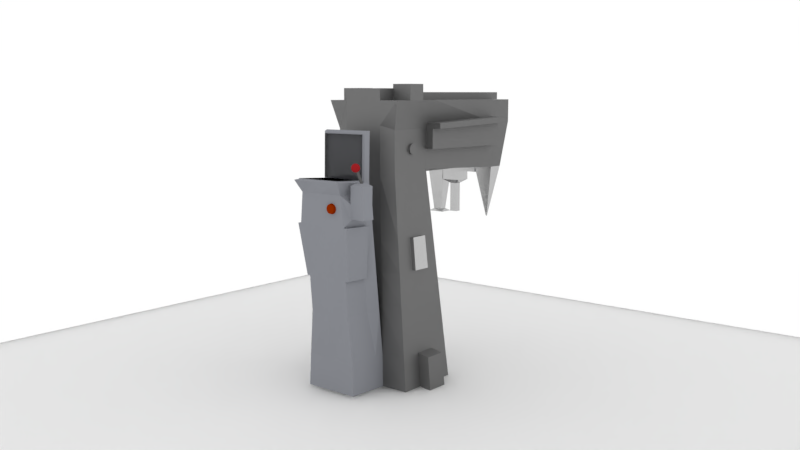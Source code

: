# Source: MachineDesign.blend  (saved by Blender 2.79.0; exported with 4.5.12 LTS)
import bpy
from mathutils import Matrix  # noqa: F401  (used for matrix-valued properties, if any)

bpy.ops.wm.read_factory_settings(use_empty=True)
scene = bpy.context.scene
scene.name = 'Scene'

# ---- collections
col_collection_1 = bpy.data.collections.new('Collection 1'); scene.collection.children.link(col_collection_1)

# ---- materials (node trees are filled in below, after node groups)
mat_material_010 = bpy.data.materials.new('Material.010')
mat_material_010.alpha_threshold = 0.0
mat_material_010.roughness = 0.5
mat_material_004 = bpy.data.materials.new('Material.004')
mat_material_004.alpha_threshold = 0.0
mat_material_004.roughness = 0.5
mat_material_005 = bpy.data.materials.new('Material.005')
mat_material_005.alpha_threshold = 0.0
mat_material_005.roughness = 0.5
mat_material_001 = bpy.data.materials.new('Material.001')
mat_material_001.alpha_threshold = 0.0
mat_material_001.diffuse_color = (0.2603, 0.2689, 0.2957, 1.0)
mat_material_001.roughness = 0.5
mat_material_002 = bpy.data.materials.new('Material.002')
mat_material_002.alpha_threshold = 0.0
mat_material_002.diffuse_color = (0.8, 0.06189, 0.0, 1.0)
mat_material_002.roughness = 0.5
mat_material_003 = bpy.data.materials.new('Material.003')
mat_material_003.alpha_threshold = 0.0
mat_material_003.diffuse_color = (0.2266, 0.2266, 0.2266, 1.0)
mat_material_003.roughness = 0.5
mat_material_006 = bpy.data.materials.new('Material.006')
mat_material_006.alpha_threshold = 0.0
mat_material_006.roughness = 0.5
mat_material_007 = bpy.data.materials.new('Material.007')
mat_material_007.alpha_threshold = 0.0
mat_material_007.roughness = 0.5
mat_material_008 = bpy.data.materials.new('Material.008')
mat_material_008.alpha_threshold = 0.0
mat_material_008.roughness = 0.5

# ---- material node trees
mat_material_010.use_nodes = True; mat_material_010.node_tree.nodes.clear()
_N = mat_material_010.node_tree.nodes; _L = mat_material_010.node_tree.links
n0 = _N.new('ShaderNodeOutputMaterial'); n0.name = 'Material Output'; n0.location = (300, 300)
n1 = _N.new('ShaderNodeSubsurfaceScattering'); n1.name = 'Subsurface Scattering'; n1.location = (10, 300)
n1.falloff = 'BURLEY'
n1.inputs[1].default_value = 1.0
n1.inputs[2].default_value = (1.0, 1.0, 1.0)
_L.new(n1.outputs[0], n0.inputs[0])
n0.is_active_output = True
mat_material_004.use_nodes = True; mat_material_004.node_tree.nodes.clear()
_N = mat_material_004.node_tree.nodes; _L = mat_material_004.node_tree.links
n0 = _N.new('ShaderNodeOutputMaterial'); n0.name = 'Material Output'; n0.location = (300, 300)
n1 = _N.new('ShaderNodeBsdfDiffuse'); n1.name = 'Diffuse BSDF'; n1.location = (10, 300)
n1.inputs[0].default_value = (0.1193, 0.1193, 0.1193, 1.0)
_L.new(n1.outputs[0], n0.inputs[0])
n0.is_active_output = True
mat_material_005.use_nodes = True; mat_material_005.node_tree.nodes.clear()
_N = mat_material_005.node_tree.nodes; _L = mat_material_005.node_tree.links
n0 = _N.new('ShaderNodeOutputMaterial'); n0.name = 'Material Output'; n0.location = (300, 300)
n1 = _N.new('ShaderNodeBsdfDiffuse'); n1.name = 'Diffuse BSDF'; n1.location = (10, 300)
n1.inputs[0].default_value = (0.3185, 0.01486, 0.01803, 1.0)
_L.new(n1.outputs[0], n0.inputs[0])
n0.is_active_output = True
mat_material_002.use_nodes = True; mat_material_002.node_tree.nodes.clear()
_N = mat_material_002.node_tree.nodes; _L = mat_material_002.node_tree.links
n0 = _N.new('ShaderNodeOutputMaterial'); n0.name = 'Material Output'; n0.location = (300, 300)
n1 = _N.new('ShaderNodeBsdfDiffuse'); n1.name = 'Diffuse BSDF'; n1.location = (10, 300)
n1.inputs[0].default_value = (0.2529, 0.02307, 0.0, 1.0)
_L.new(n1.outputs[0], n0.inputs[0])
n0.is_active_output = True
mat_material_003.use_nodes = True; mat_material_003.node_tree.nodes.clear()
_N = mat_material_003.node_tree.nodes; _L = mat_material_003.node_tree.links
n0 = _N.new('ShaderNodeOutputMaterial'); n0.name = 'Material Output'; n0.location = (300, 300)
n1 = _N.new('ShaderNodeBsdfAnisotropic'); n1.name = 'Glossy BSDF'; n1.location = (10, 300)
n1.distribution = 'GGX'
n1.inputs[0].default_value = (0.2266, 0.2266, 0.2266, 1.0)
n1.inputs[1].default_value = 0.6325
_L.new(n1.outputs[0], n0.inputs[0])
n0.is_active_output = True
mat_material_006.use_nodes = True; mat_material_006.node_tree.nodes.clear()
_N = mat_material_006.node_tree.nodes; _L = mat_material_006.node_tree.links
n0 = _N.new('ShaderNodeOutputMaterial'); n0.name = 'Material Output'; n0.location = (300, 300)
n1 = _N.new('ShaderNodeBsdfDiffuse'); n1.name = 'Diffuse BSDF'; n1.location = (10, 300)
n1.inputs[0].default_value = (0.0, 0.0, 0.0, 1.0)
_L.new(n1.outputs[0], n0.inputs[0])
n0.is_active_output = True
mat_material_007.use_nodes = True; mat_material_007.node_tree.nodes.clear()
_N = mat_material_007.node_tree.nodes; _L = mat_material_007.node_tree.links
n0 = _N.new('ShaderNodeOutputMaterial'); n0.name = 'Material Output'; n0.location = (300, 300)
n1 = _N.new('ShaderNodeBsdfGlass'); n1.name = 'Glass BSDF'; n1.location = (10, 300)
n1.distribution = 'BECKMANN'
n1.inputs[0].default_value = (0.6267, 0.6267, 0.6267, 1.0)
n1.inputs[2].default_value = 1.45
_L.new(n1.outputs[0], n0.inputs[0])
n0.is_active_output = True
mat_material_008.use_nodes = True; mat_material_008.node_tree.nodes.clear()
_N = mat_material_008.node_tree.nodes; _L = mat_material_008.node_tree.links
n0 = _N.new('ShaderNodeOutputMaterial'); n0.name = 'Material Output'; n0.location = (300, 300)
n1 = _N.new('ShaderNodeBsdfAnisotropic'); n1.name = 'Glossy BSDF'; n1.location = (10, 300)
n1.distribution = 'GGX'
n1.inputs[0].default_value = (0.5071, 0.5071, 0.5071, 1.0)
n1.inputs[1].default_value = 0.2534
_L.new(n1.outputs[0], n0.inputs[0])
n0.is_active_output = True

# ---- world
world_world = bpy.data.worlds.new('World'); scene.world = world_world
world_world.color = (1.0, 1.0, 1.0)
world_world.use_sun_shadow = False
world_world.sun_shadow_jitter_overblur = 0.0
world_world.cycles.sampling_method = 'MANUAL'

# ---- cameras
cam_camera_002 = bpy.data.cameras.new('Camera.002')
cam_camera_002.clip_end = 100.0
cam_camera_002.lens = 35.0
cam_camera_002.sensor_width = 32.0
cam_camera_002.sensor_height = 18.0
cam_camera_002.display_size = 2.0
cam_camera_002.dof.focus_distance = 0.0

# ---- meshes
me_plane_001 = bpy.data.meshes.new('Plane.001')
me_plane_001.from_pydata([(-1.0, -1.0, 0.0), (1.0, -1.0, 0.0), (-1.0, 1.0, 0.0), (1.0, 1.0, 0.0)], [], [(0, 1, 3, 2)])
me_plane_001.materials.append(mat_material_010)
me_plane_001.use_remesh_preserve_volume = False
me_plane_001.use_remesh_preserve_attributes = False
me_plane_001.use_mirror_vertex_groups = False
me_plane_001.update()
me_cylinder = bpy.data.meshes.new('Cylinder')
me_cylinder.from_pydata([(1.132e-08, 0.9606, -0.883), (1.132e-08, 0.9606, 0.6942), (0.1538, 0.9454, -0.883), (0.1538, 0.9454, 0.6942), (0.3018, 0.9006, -0.883), (0.3018, 0.9006, 0.6942), (0.4381, 0.8277, -0.883), (0.4381, 0.8277, 0.6942), (0.5576, 0.7296, -0.883), (0.5576, 0.7296, 0.6942), (0.6557, 0.6101, -0.883), (0.6557, 0.6101, 0.6942), (0.7285, 0.4738, -0.883), (0.7285, 0.4738, 0.6942), (0.7734, 0.3259, -0.883), (0.7734, 0.3259, 0.6942), (0.7886, 0.172, -0.883), (0.7886, 0.172, 0.6942), (0.7734, 0.01817, -0.883), (0.7734, 0.01817, 0.6942), (0.7285, -0.1298, -0.883), (0.7285, -0.1298, 0.6942), (0.6557, -0.2661, -0.883), (0.6557, -0.2661, 0.6942), (0.5576, -0.3856, -0.883), (0.5576, -0.3856, 0.6942), (0.4381, -0.4837, -0.883), (0.4381, -0.4837, 0.6942), (0.3018, -0.5565, -0.883), (0.3018, -0.5565, 0.6942), (0.1538, -0.6014, -0.883), (0.1538, -0.6014, 0.6942), (-2.456e-07, -0.6166, -0.883), (-2.456e-07, -0.6166, 0.6942), (-0.1538, -0.6014, -0.883), (-0.1538, -0.6014, 0.6942), (-0.3018, -0.5565, -0.883), (-0.3018, -0.5565, 0.6942), (-0.4381, -0.4837, -0.883), (-0.4381, -0.4837, 0.6942), (-0.5576, -0.3856, -0.883), (-0.5576, -0.3856, 0.6942), (-0.6557, -0.2661, -0.883), (-0.6557, -0.2661, 0.6942), (-0.7285, -0.1298, -0.883), (-0.7285, -0.1298, 0.6942), (-0.7734, 0.01817, -0.883), (-0.7734, 0.01817, 0.6942), (-0.7886, 0.172, -0.883), (-0.7886, 0.172, 0.6942), (-0.7734, 0.3259, -0.883), (-0.7734, 0.3259, 0.6942), (-0.7285, 0.4738, -0.883), (-0.7285, 0.4738, 0.6942), (-0.6557, 0.6101, -0.883), (-0.6557, 0.6101, 0.6942), (-0.5576, 0.7296, -0.883), (-0.5576, 0.7296, 0.6942), (-0.4381, 0.8277, -0.883), (-0.4381, 0.8277, 0.6942), (-0.3018, 0.9006, -0.883), (-0.3018, 0.9006, 0.6942), (-0.1538, 0.9454, -0.883), (-0.1538, 0.9454, 0.6942), (-0.07619, 0.6574, 1.529), (-0.07619, 1.095, 1.503), (-0.07619, 1.498, 1.462), (-0.07619, 1.851, 1.406), (-0.07619, 2.141, 1.338), (-0.07619, 2.356, 1.261), (-0.07619, 2.489, 1.176), (-0.07619, 2.534, 1.089), (-0.07619, 2.489, 1.001), (-0.07619, 1.498, 0.716), (0.01252, 0.6487, 1.529), (0.09782, 1.078, 1.503), (0.1764, 1.473, 1.462), (0.2453, 1.819, 1.406), (0.3019, 2.103, 1.338), (0.3439, 2.315, 1.261), (0.3698, 2.445, 1.176), (0.3785, 2.489, 1.089), (0.3698, 2.445, 1.001), (0.3439, 2.315, 0.9173), (0.3019, 2.103, 0.8398), (0.2453, 1.819, 0.7718), (0.1764, 1.473, 0.716), (0.09782, 1.078, 0.6746), (0.01252, 0.6487, 0.6491), (0.09782, 0.6228, 1.529), (0.2651, 1.027, 1.503), (0.4194, 1.399, 1.462), (0.5545, 1.725, 1.406), (0.6654, 1.993, 1.338), (0.7479, 2.192, 1.261), (0.7986, 2.315, 1.176), (0.8158, 2.356, 1.089), (0.7986, 2.315, 1.001), (0.7479, 2.192, 0.9173), (0.6654, 1.993, 0.8398), (0.5545, 1.725, 0.7718), (0.4194, 1.399, 0.716), (0.2651, 1.027, 0.6746), (0.09782, 0.6228, 0.6491), (0.1764, 0.5808, 1.529), (0.4194, 0.9443, 1.503), (0.6432, 1.279, 1.462), (0.8395, 1.573, 1.406), (1.001, 1.814, 1.338), (1.12, 1.993, 1.261), (1.194, 2.103, 1.176), (1.219, 2.141, 1.089), (1.194, 2.103, 1.001), (1.12, 1.993, 0.9173), (1.001, 1.814, 0.8398), (0.8395, 1.573, 0.7718), (0.6432, 1.279, 0.716), (0.4194, 0.9443, 0.6746), (0.1764, 0.5808, 0.6491), (0.2453, 0.5242, 1.529), (0.5545, 0.8334, 1.503), (0.8395, 1.118, 1.462), (1.089, 1.368, 1.406), (1.294, 1.573, 1.338), (1.446, 1.725, 1.261), (1.54, 1.819, 1.176), (1.572, 1.851, 1.089), (1.54, 1.819, 1.001), (1.446, 1.725, 0.9173), (1.294, 1.573, 0.8398), (1.089, 1.368, 0.7718), (0.8395, 1.118, 0.716), (0.5545, 0.8334, 0.6746), (0.2453, 0.5242, 0.6491), (0.3019, 0.4553, 1.529), (0.6654, 0.6983, 1.503), (1.001, 0.9221, 1.462), (1.294, 1.118, 1.406), (1.535, 1.279, 1.338), (1.714, 1.399, 1.261), (1.825, 1.473, 1.176), (1.862, 1.498, 1.089), (1.825, 1.473, 1.001), (1.714, 1.399, 0.9173), (1.535, 1.279, 0.8398), (1.294, 1.118, 0.7718), (1.001, 0.9221, 0.716), (0.6654, 0.6983, 0.6746), (0.3019, 0.4553, 0.6491), (0.3439, 0.3767, 1.529), (0.7479, 0.544, 1.503), (1.12, 0.6983, 1.462), (1.446, 0.8334, 1.406), (1.714, 0.9443, 1.338), (1.913, 1.027, 1.261), (2.036, 1.078, 1.176), (2.077, 1.095, 1.089), (2.036, 1.078, 1.001), (1.913, 1.027, 0.9173), (1.714, 0.9443, 0.8398), (1.446, 0.8334, 0.7718), (1.12, 0.6983, 0.716), (0.7479, 0.544, 0.6746), (0.3439, 0.3767, 0.6491), (0.3698, 0.2914, 1.529), (0.7986, 0.3767, 1.503), (1.194, 0.4553, 1.462), (1.54, 0.5242, 1.406), (1.825, 0.5808, 1.338), (2.036, 0.6228, 1.261), (2.166, 0.6487, 1.176), (2.21, 0.6574, 1.089), (2.166, 0.6487, 1.001), (2.036, 0.6228, 0.9173), (1.825, 0.5808, 0.8398), (1.54, 0.5242, 0.7718), (1.194, 0.4553, 0.716), (0.7986, 0.3767, 0.6746), (0.3698, 0.2914, 0.6491), (0.3785, 0.2027, 1.529), (0.8158, 0.2027, 1.503), (1.219, 0.2027, 1.462), (1.572, 0.2027, 1.406), (1.862, 0.2027, 1.338), (2.077, 0.2027, 1.261), (2.21, 0.2027, 1.176), (2.255, 0.2027, 1.089), (2.21, 0.2027, 1.001), (2.077, 0.2027, 0.9173), (1.862, 0.2027, 0.8398), (1.572, 0.2027, 0.7718), (1.219, 0.2027, 0.716), (0.8158, 0.2027, 0.6746), (0.3785, 0.2027, 0.6491), (0.3698, 0.114, 1.529), (0.7986, 0.02869, 1.503), (1.194, -0.04993, 1.462), (1.54, -0.1188, 1.406), (1.825, -0.1754, 1.338), (2.036, -0.2174, 1.261), (2.166, -0.2433, 1.176), (2.21, -0.252, 1.089), (2.166, -0.2433, 1.001), (2.036, -0.2174, 0.9173), (1.825, -0.1754, 0.8398), (1.54, -0.1188, 0.7718), (1.194, -0.04993, 0.716), (0.7986, 0.02869, 0.6746), (0.3698, 0.114, 0.6491), (0.3439, 0.02869, 1.529), (0.7479, -0.1386, 1.503), (1.12, -0.2928, 1.462), (1.446, -0.428, 1.406), (1.714, -0.5389, 1.338), (1.913, -0.6214, 1.261), (2.036, -0.6721, 1.176), (2.077, -0.6893, 1.089), (2.036, -0.6721, 1.001), (1.913, -0.6214, 0.9173), (1.714, -0.5389, 0.8398), (1.446, -0.428, 0.7718), (1.12, -0.2928, 0.716), (0.7479, -0.1386, 0.6746), (0.3439, 0.02869, 0.6491), (0.3019, -0.04993, 1.529), (0.6654, -0.2928, 1.503), (1.001, -0.5167, 1.462), (1.294, -0.713, 1.406), (1.535, -0.874, 1.338), (1.714, -0.9937, 1.261), (1.825, -1.067, 1.176), (1.862, -1.092, 1.089), (1.825, -1.067, 1.001), (1.714, -0.9937, 0.9173), (1.535, -0.874, 0.8398), (1.294, -0.713, 0.7718), (1.001, -0.5167, 0.716), (0.6654, -0.2928, 0.6746), (0.3019, -0.04993, 0.6491), (0.2453, -0.1188, 1.529), (0.5545, -0.428, 1.503), (0.8395, -0.713, 1.462), (1.089, -0.9627, 1.406), (1.294, -1.168, 1.338), (1.446, -1.32, 1.261), (1.54, -1.414, 1.176), (1.572, -1.445, 1.089), (1.54, -1.414, 1.001), (1.446, -1.32, 0.9173), (1.294, -1.168, 0.8398), (1.089, -0.9627, 0.7718), (0.8395, -0.713, 0.716), (0.5545, -0.428, 0.6746), (0.2453, -0.1188, 0.6491), (0.1764, -0.1754, 1.529), (0.4194, -0.5389, 1.503), (0.6432, -0.874, 1.462), (0.8395, -1.168, 1.406), (1.001, -1.409, 1.338), (1.12, -1.588, 1.261), (1.194, -1.698, 1.176), (1.219, -1.735, 1.089), (1.194, -1.698, 1.001), (1.12, -1.588, 0.9173), (1.001, -1.409, 0.8398), (0.8395, -1.168, 0.7718), (0.6432, -0.874, 0.716), (0.4194, -0.5389, 0.6746), (0.1764, -0.1754, 0.6491), (-0.07619, 0.2027, 0.6404), (0.09782, -0.2174, 1.529), (0.2651, -0.6214, 1.503), (0.4194, -0.9937, 1.462), (0.5545, -1.32, 1.406), (0.6654, -1.588, 1.338), (0.7479, -1.787, 1.261), (0.7986, -1.909, 1.176), (0.8158, -1.951, 1.089), (0.7986, -1.909, 1.001), (0.7479, -1.787, 0.9173), (0.6654, -1.588, 0.8398), (0.5545, -1.32, 0.7718), (0.4194, -0.9937, 0.716), (0.2651, -0.6214, 0.6746), (0.09782, -0.2174, 0.6491), (0.01252, -0.2433, 1.529), (0.09782, -0.6721, 1.503), (0.1764, -1.067, 1.462), (0.2453, -1.414, 1.406), (0.3019, -1.698, 1.338), (0.3439, -1.909, 1.261), (0.3698, -2.039, 1.176), (0.3785, -2.083, 1.089), (0.3698, -2.039, 1.001), (0.3439, -1.909, 0.9173), (0.3019, -1.698, 0.8398), (0.2453, -1.414, 0.7718), (0.1764, -1.067, 0.716), (0.09782, -0.6721, 0.6746), (0.01252, -0.2433, 0.6491), (-0.07619, -0.252, 1.529), (-0.07619, -0.6893, 1.503), (-0.07619, -1.092, 1.462), (-0.07619, -1.445, 1.406), (-0.07619, -1.735, 1.338), (-0.07619, -1.951, 1.261), (-0.07619, -2.083, 1.176), (-0.07619, -2.128, 1.089), (-0.07619, -2.083, 1.001), (-0.07619, -1.951, 0.9173), (-0.07619, -1.735, 0.8398), (-0.07619, -1.445, 0.7718), (-0.07619, -1.092, 0.716), (-0.07619, -0.6893, 0.6746), (-0.07619, -0.252, 0.6491), (-0.1649, -0.2433, 1.529), (-0.2502, -0.6721, 1.503), (-0.3288, -1.067, 1.462), (-0.3977, -1.414, 1.406), (-0.4543, -1.698, 1.338), (-0.4963, -1.909, 1.261), (-0.5222, -2.039, 1.176), (-0.5309, -2.083, 1.089), (-0.5222, -2.039, 1.001), (-0.4963, -1.909, 0.9173), (-0.4543, -1.698, 0.8398), (-0.3977, -1.414, 0.7718), (-0.3288, -1.067, 0.716), (-0.2502, -0.6721, 0.6746), (-0.1649, -0.2433, 0.6491), (-0.2502, -0.2174, 1.529), (-0.4175, -0.6214, 1.503), (-0.5717, -0.9937, 1.462), (-0.7069, -1.32, 1.406), (-0.8178, -1.588, 1.338), (-0.9003, -1.787, 1.261), (-0.951, -1.909, 1.176), (-0.9682, -1.951, 1.089), (-0.951, -1.909, 1.001), (-0.9003, -1.787, 0.9173), (-0.8178, -1.588, 0.8398), (-0.7069, -1.32, 0.7718), (-0.5717, -0.9937, 0.716), (-0.4175, -0.6214, 0.6746), (-0.2502, -0.2174, 0.6491), (-0.3288, -0.1754, 1.529), (-0.5717, -0.5389, 1.503), (-0.7956, -0.874, 1.462), (-0.9919, -1.168, 1.406), (-1.153, -1.409, 1.338), (-1.273, -1.588, 1.261), (-1.346, -1.698, 1.176), (-1.371, -1.735, 1.089), (-1.346, -1.698, 1.001), (-1.273, -1.588, 0.9173), (-1.153, -1.409, 0.8398), (-0.9919, -1.168, 0.7718), (-0.7956, -0.874, 0.716), (-0.5717, -0.5389, 0.6746), (-0.3288, -0.1754, 0.6491), (-0.07619, 0.2027, 1.537), (-0.3977, -0.1188, 1.529), (-0.7069, -0.428, 1.503), (-0.9919, -0.713, 1.462), (-1.242, -0.9627, 1.406), (-1.447, -1.168, 1.338), (-1.599, -1.32, 1.261), (-1.693, -1.414, 1.176), (-1.724, -1.445, 1.089), (-1.693, -1.414, 1.001), (-1.599, -1.32, 0.9173), (-1.447, -1.168, 0.8398), (-1.242, -0.9627, 0.7718), (-0.9918, -0.713, 0.716), (-0.7069, -0.428, 0.6746), (-0.3977, -0.1188, 0.6491), (-0.4543, -0.04993, 1.529), (-0.8178, -0.2928, 1.503), (-1.153, -0.5167, 1.462), (-1.447, -0.713, 1.406), (-1.688, -0.874, 1.338), (-1.867, -0.9937, 1.261), (-1.977, -1.067, 1.176), (-2.014, -1.092, 1.089), (-1.977, -1.067, 1.001), (-1.867, -0.9937, 0.9173), (-1.688, -0.874, 0.8398), (-1.447, -0.713, 0.7718), (-1.153, -0.5167, 0.716), (-0.8178, -0.2928, 0.6746), (-0.4543, -0.04993, 0.6491), (-0.4963, 0.02869, 1.529), (-0.9003, -0.1386, 1.503), (-1.273, -0.2928, 1.462), (-1.599, -0.428, 1.406), (-1.867, -0.5389, 1.338), (-2.066, -0.6214, 1.261), (-2.188, -0.6721, 1.176), (-2.23, -0.6893, 1.089), (-2.188, -0.6721, 1.001), (-2.066, -0.6214, 0.9173), (-1.867, -0.5389, 0.8398), (-1.599, -0.428, 0.7718), (-1.273, -0.2928, 0.716), (-0.9003, -0.1386, 0.6746), (-0.4963, 0.02869, 0.6491), (-0.5222, 0.114, 1.529), (-0.951, 0.02869, 1.503), (-1.346, -0.04993, 1.462), (-1.693, -0.1188, 1.406), (-1.977, -0.1754, 1.338), (-2.188, -0.2174, 1.261), (-2.318, -0.2433, 1.176), (-2.362, -0.252, 1.089), (-2.318, -0.2433, 1.001), (-2.188, -0.2174, 0.9173), (-1.977, -0.1754, 0.8398), (-1.693, -0.1188, 0.7718), (-1.346, -0.04993, 0.716), (-0.951, 0.02869, 0.6746), (-0.5222, 0.114, 0.6491), (-0.5309, 0.2027, 1.529), (-0.9682, 0.2027, 1.503), (-1.371, 0.2027, 1.462), (-1.724, 0.2027, 1.406), (-2.014, 0.2027, 1.338), (-2.23, 0.2027, 1.261), (-2.362, 0.2027, 1.176), (-2.407, 0.2027, 1.089), (-2.362, 0.2027, 1.001), (-2.23, 0.2027, 0.9173), (-2.014, 0.2027, 0.8398), (-1.724, 0.2027, 0.7718), (-1.371, 0.2027, 0.716), (-0.9682, 0.2027, 0.6746), (-0.5309, 0.2027, 0.6491), (-0.5222, 0.2914, 1.529), (-0.951, 0.3767, 1.503), (-1.346, 0.4553, 1.462), (-1.693, 0.5242, 1.406), (-1.977, 0.5808, 1.338), (-2.188, 0.6228, 1.261), (-2.318, 0.6487, 1.176), (-2.362, 0.6574, 1.089), (-2.318, 0.6487, 1.001), (-2.188, 0.6228, 0.9173), (-1.977, 0.5808, 0.8398), (-1.693, 0.5242, 0.7718), (-1.346, 0.4553, 0.716), (-0.951, 0.3767, 0.6746), (-0.5222, 0.2914, 0.6491), (-0.4963, 0.3767, 1.529), (-0.9003, 0.544, 1.503), (-1.273, 0.6983, 1.462), (-1.599, 0.8334, 1.406), (-1.867, 0.9443, 1.338), (-2.066, 1.027, 1.261), (-2.188, 1.078, 1.176), (-2.23, 1.095, 1.089), (-2.188, 1.078, 1.001), (-2.066, 1.027, 0.9173), (-1.867, 0.9443, 0.8398), (-1.599, 0.8334, 0.7718), (-1.273, 0.6983, 0.716), (-0.9003, 0.544, 0.6746), (-0.4963, 0.3767, 0.6491), (-0.4543, 0.4553, 1.529), (-0.8178, 0.6983, 1.503), (-1.153, 0.9221, 1.462), (-1.447, 1.118, 1.406), (-1.688, 1.279, 1.338), (-1.867, 1.399, 1.261), (-1.977, 1.473, 1.176), (-2.014, 1.498, 1.089), (-1.977, 1.473, 1.001), (-1.867, 1.399, 0.9173), (-1.688, 1.279, 0.8398), (-1.447, 1.118, 0.7718), (-1.153, 0.9221, 0.716), (-0.8178, 0.6983, 0.6746), (-0.4543, 0.4553, 0.6491), (-0.3977, 0.5242, 1.529), (-0.7069, 0.8334, 1.503), (-0.9918, 1.118, 1.462), (-1.242, 1.368, 1.406), (-1.447, 1.573, 1.338), (-1.599, 1.725, 1.261), (-1.693, 1.819, 1.176), (-1.724, 1.851, 1.089), (-1.693, 1.819, 1.001), (-1.599, 1.725, 0.9173), (-1.447, 1.573, 0.8398), (-1.242, 1.368, 0.7718), (-0.9918, 1.118, 0.716), (-0.7069, 0.8334, 0.6746), (-0.3977, 0.5242, 0.6491), (-0.3288, 0.5808, 1.529), (-0.5717, 0.9443, 1.503), (-0.7956, 1.279, 1.462), (-0.9918, 1.573, 1.406), (-1.153, 1.814, 1.338), (-1.273, 1.993, 1.261), (-1.346, 2.103, 1.176), (-1.371, 2.141, 1.089), (-1.346, 2.103, 1.001), (-1.273, 1.993, 0.9173), (-1.153, 1.814, 0.8398), (-0.9918, 1.573, 0.7718), (-0.7956, 1.279, 0.716), (-0.5717, 0.9443, 0.6746), (-0.3288, 0.5808, 0.6491), (-0.2502, 0.6228, 1.529), (-0.4175, 1.027, 1.503), (-0.5717, 1.399, 1.462), (-0.7069, 1.725, 1.406), (-0.8178, 1.993, 1.338), (-0.9003, 2.192, 1.261), (-0.951, 2.315, 1.176), (-0.9682, 2.356, 1.089), (-0.951, 2.315, 1.001), (-0.9003, 2.192, 0.9173), (-0.8178, 1.993, 0.8398), (-0.7069, 1.725, 0.7718), (-0.5717, 1.399, 0.716), (-0.4175, 1.027, 0.6746), (-0.2502, 0.6228, 0.6491), (-0.1649, 0.6487, 1.529), (-0.2502, 1.078, 1.503), (-0.3288, 1.473, 1.462), (-0.3977, 1.819, 1.406), (-0.4543, 2.103, 1.338), (-0.4963, 2.315, 1.261), (-0.5222, 2.445, 1.176), (-0.5309, 2.489, 1.089), (-0.5222, 2.445, 1.001), (-0.4963, 2.315, 0.9173), (-0.4543, 2.103, 0.8398), (-0.3977, 1.819, 0.7718), (-0.3288, 1.473, 0.716), (-0.2502, 1.078, 0.6746), (-0.1649, 0.6487, 0.6491), (-0.07619, 2.356, 0.9173), (-0.07619, 2.141, 0.8398), (-0.07619, 1.851, 0.7718), (-0.07619, 1.095, 0.6746), (-0.07619, 0.6574, 0.6491)], [], [(0, 1, 3, 2), (2, 3, 5, 4), (4, 5, 7, 6), (6, 7, 9, 8), (8, 9, 11, 10), (10, 11, 13, 12), (12, 13, 15, 14), (14, 15, 17, 16), (16, 17, 19, 18), (18, 19, 21, 20), (20, 21, 23, 22), (22, 23, 25, 24), (24, 25, 27, 26), (26, 27, 29, 28), (28, 29, 31, 30), (30, 31, 33, 32), (32, 33, 35, 34), (34, 35, 37, 36), (36, 37, 39, 38), (38, 39, 41, 40), (40, 41, 43, 42), (42, 43, 45, 44), (44, 45, 47, 46), (46, 47, 49, 48), (48, 49, 51, 50), (50, 51, 53, 52), (52, 53, 55, 54), (54, 55, 57, 56), (56, 57, 59, 58), (58, 59, 61, 60), (3, 1, 63, 61, 59, 57, 55, 53, 51, 49, 47, 45, 43, 41, 39, 37, 35, 33, 31, 29, 27, 25, 23, 21, 19, 17, 15, 13, 11, 9, 7, 5), (60, 61, 63, 62), (62, 63, 1, 0), (0, 2, 4, 6, 8, 10, 12, 14, 16, 18, 20, 22, 24, 26, 28, 30, 32, 34, 36, 38, 40, 42, 44, 46, 48, 50, 52, 54, 56, 58, 60, 62), (72, 71, 81, 82), (65, 64, 74, 75), (541, 72, 82, 83), (66, 65, 75, 76), (542, 541, 83, 84), (67, 66, 76, 77), (543, 542, 84, 85), (68, 67, 77, 78), (73, 543, 85, 86), (69, 68, 78, 79), (544, 73, 86, 87), (70, 69, 79, 80), (545, 544, 87, 88), (71, 70, 80, 81), (64, 360, 74), (269, 545, 88), (88, 87, 102, 103), (81, 80, 95, 96), (74, 360, 89), (269, 88, 103), (82, 81, 96, 97), (75, 74, 89, 90), (83, 82, 97, 98), (76, 75, 90, 91), (84, 83, 98, 99), (77, 76, 91, 92), (85, 84, 99, 100), (78, 77, 92, 93), (86, 85, 100, 101), (79, 78, 93, 94), (87, 86, 101, 102), (80, 79, 94, 95), (100, 99, 114, 115), (93, 92, 107, 108), (101, 100, 115, 116), (94, 93, 108, 109), (102, 101, 116, 117), (95, 94, 109, 110), (103, 102, 117, 118), (96, 95, 110, 111), (89, 360, 104), (269, 103, 118), (97, 96, 111, 112), (90, 89, 104, 105), (98, 97, 112, 113), (91, 90, 105, 106), (99, 98, 113, 114), (92, 91, 106, 107), (104, 360, 119), (269, 118, 133), (112, 111, 126, 127), (105, 104, 119, 120), (113, 112, 127, 128), (106, 105, 120, 121), (114, 113, 128, 129), (107, 106, 121, 122), (115, 114, 129, 130), (108, 107, 122, 123), (116, 115, 130, 131), (109, 108, 123, 124), (117, 116, 131, 132), (110, 109, 124, 125), (118, 117, 132, 133), (111, 110, 125, 126), (123, 122, 137, 138), (131, 130, 145, 146), (124, 123, 138, 139), (132, 131, 146, 147), (125, 124, 139, 140), (133, 132, 147, 148), (126, 125, 140, 141), (119, 360, 134), (269, 133, 148), (127, 126, 141, 142), (120, 119, 134, 135), (128, 127, 142, 143), (121, 120, 135, 136), (129, 128, 143, 144), (122, 121, 136, 137), (130, 129, 144, 145), (142, 141, 156, 157), (135, 134, 149, 150), (143, 142, 157, 158), (136, 135, 150, 151), (144, 143, 158, 159), (137, 136, 151, 152), (145, 144, 159, 160), (138, 137, 152, 153), (146, 145, 160, 161), (139, 138, 153, 154), (147, 146, 161, 162), (140, 139, 154, 155), (148, 147, 162, 163), (141, 140, 155, 156), (134, 360, 149), (269, 148, 163), (161, 160, 175, 176), (154, 153, 168, 169), (162, 161, 176, 177), (155, 154, 169, 170), (163, 162, 177, 178), (156, 155, 170, 171), (149, 360, 164), (269, 163, 178), (157, 156, 171, 172), (150, 149, 164, 165), (158, 157, 172, 173), (151, 150, 165, 166), (159, 158, 173, 174), (152, 151, 166, 167), (160, 159, 174, 175), (153, 152, 167, 168), (165, 164, 179, 180), (173, 172, 187, 188), (166, 165, 180, 181), (174, 173, 188, 189), (167, 166, 181, 182), (175, 174, 189, 190), (168, 167, 182, 183), (176, 175, 190, 191), (169, 168, 183, 184), (177, 176, 191, 192), (170, 169, 184, 185), (178, 177, 192, 193), (171, 170, 185, 186), (164, 360, 179), (269, 178, 193), (172, 171, 186, 187), (184, 183, 198, 199), (192, 191, 206, 207), (185, 184, 199, 200), (193, 192, 207, 208), (186, 185, 200, 201), (179, 360, 194), (269, 193, 208), (187, 186, 201, 202), (180, 179, 194, 195), (188, 187, 202, 203), (181, 180, 195, 196), (189, 188, 203, 204), (182, 181, 196, 197), (190, 189, 204, 205), (183, 182, 197, 198), (191, 190, 205, 206), (203, 202, 217, 218), (196, 195, 210, 211), (204, 203, 218, 219), (197, 196, 211, 212), (205, 204, 219, 220), (198, 197, 212, 213), (206, 205, 220, 221), (199, 198, 213, 214), (207, 206, 221, 222), (200, 199, 214, 215), (208, 207, 222, 223), (201, 200, 215, 216), (194, 360, 209), (269, 208, 223), (202, 201, 216, 217), (195, 194, 209, 210), (222, 221, 236, 237), (215, 214, 229, 230), (223, 222, 237, 238), (216, 215, 230, 231), (209, 360, 224), (269, 223, 238), (217, 216, 231, 232), (210, 209, 224, 225), (218, 217, 232, 233), (211, 210, 225, 226), (219, 218, 233, 234), (212, 211, 226, 227), (220, 219, 234, 235), (213, 212, 227, 228), (221, 220, 235, 236), (214, 213, 228, 229), (234, 233, 248, 249), (227, 226, 241, 242), (235, 234, 249, 250), (228, 227, 242, 243), (236, 235, 250, 251), (229, 228, 243, 244), (237, 236, 251, 252), (230, 229, 244, 245), (238, 237, 252, 253), (231, 230, 245, 246), (224, 360, 239), (269, 238, 253), (232, 231, 246, 247), (225, 224, 239, 240), (233, 232, 247, 248), (226, 225, 240, 241), (253, 252, 267, 268), (246, 245, 260, 261), (239, 360, 254), (269, 253, 268), (247, 246, 261, 262), (240, 239, 254, 255), (248, 247, 262, 263), (241, 240, 255, 256), (249, 248, 263, 264), (242, 241, 256, 257), (250, 249, 264, 265), (243, 242, 257, 258), (251, 250, 265, 266), (244, 243, 258, 259), (252, 251, 266, 267), (245, 244, 259, 260), (257, 256, 272, 273), (265, 264, 280, 281), (258, 257, 273, 274), (266, 265, 281, 282), (259, 258, 274, 275), (267, 266, 282, 283), (260, 259, 275, 276), (268, 267, 283, 284), (261, 260, 276, 277), (254, 360, 270), (269, 268, 284), (262, 261, 277, 278), (255, 254, 270, 271), (263, 262, 278, 279), (256, 255, 271, 272), (264, 263, 279, 280), (277, 276, 291, 292), (270, 360, 285), (269, 284, 299), (278, 277, 292, 293), (271, 270, 285, 286), (279, 278, 293, 294), (272, 271, 286, 287), (280, 279, 294, 295), (273, 272, 287, 288), (281, 280, 295, 296), (274, 273, 288, 289), (282, 281, 296, 297), (275, 274, 289, 290), (283, 282, 297, 298), (276, 275, 290, 291), (284, 283, 298, 299), (296, 295, 310, 311), (289, 288, 303, 304), (297, 296, 311, 312), (290, 289, 304, 305), (298, 297, 312, 313), (291, 290, 305, 306), (299, 298, 313, 314), (292, 291, 306, 307), (285, 360, 300), (269, 299, 314), (293, 292, 307, 308), (286, 285, 300, 301), (294, 293, 308, 309), (287, 286, 301, 302), (295, 294, 309, 310), (288, 287, 302, 303), (300, 360, 315), (269, 314, 329), (308, 307, 322, 323), (301, 300, 315, 316), (309, 308, 323, 324), (302, 301, 316, 317), (310, 309, 324, 325), (303, 302, 317, 318), (311, 310, 325, 326), (304, 303, 318, 319), (312, 311, 326, 327), (305, 304, 319, 320), (313, 312, 327, 328), (306, 305, 320, 321), (314, 313, 328, 329), (307, 306, 321, 322), (319, 318, 333, 334), (327, 326, 341, 342), (320, 319, 334, 335), (328, 327, 342, 343), (321, 320, 335, 336), (329, 328, 343, 344), (322, 321, 336, 337), (315, 360, 330), (269, 329, 344), (323, 322, 337, 338), (316, 315, 330, 331), (324, 323, 338, 339), (317, 316, 331, 332), (325, 324, 339, 340), (318, 317, 332, 333), (326, 325, 340, 341), (338, 337, 352, 353), (331, 330, 345, 346), (339, 338, 353, 354), (332, 331, 346, 347), (340, 339, 354, 355), (333, 332, 347, 348), (341, 340, 355, 356), (334, 333, 348, 349), (342, 341, 356, 357), (335, 334, 349, 350), (343, 342, 357, 358), (336, 335, 350, 351), (344, 343, 358, 359), (337, 336, 351, 352), (330, 360, 345), (269, 344, 359), (357, 356, 372, 373), (350, 349, 365, 366), (358, 357, 373, 374), (351, 350, 366, 367), (359, 358, 374, 375), (352, 351, 367, 368), (345, 360, 361), (269, 359, 375), (353, 352, 368, 369), (346, 345, 361, 362), (354, 353, 369, 370), (347, 346, 362, 363), (355, 354, 370, 371), (348, 347, 363, 364), (356, 355, 371, 372), (349, 348, 364, 365), (370, 369, 384, 385), (363, 362, 377, 378), (371, 370, 385, 386), (364, 363, 378, 379), (372, 371, 386, 387), (365, 364, 379, 380), (373, 372, 387, 388), (366, 365, 380, 381), (374, 373, 388, 389), (367, 366, 381, 382), (375, 374, 389, 390), (368, 367, 382, 383), (361, 360, 376), (269, 375, 390), (369, 368, 383, 384), (362, 361, 376, 377), (389, 388, 403, 404), (382, 381, 396, 397), (390, 389, 404, 405), (383, 382, 397, 398), (376, 360, 391), (269, 390, 405), (384, 383, 398, 399), (377, 376, 391, 392), (385, 384, 399, 400), (378, 377, 392, 393), (386, 385, 400, 401), (379, 378, 393, 394), (387, 386, 401, 402), (380, 379, 394, 395), (388, 387, 402, 403), (381, 380, 395, 396), (393, 392, 407, 408), (401, 400, 415, 416), (394, 393, 408, 409), (402, 401, 416, 417), (395, 394, 409, 410), (403, 402, 417, 418), (396, 395, 410, 411), (404, 403, 418, 419), (397, 396, 411, 412), (405, 404, 419, 420), (398, 397, 412, 413), (391, 360, 406), (269, 405, 420), (399, 398, 413, 414), (392, 391, 406, 407), (400, 399, 414, 415), (412, 411, 426, 427), (420, 419, 434, 435), (413, 412, 427, 428), (406, 360, 421), (269, 420, 435), (414, 413, 428, 429), (407, 406, 421, 422), (415, 414, 429, 430), (408, 407, 422, 423), (416, 415, 430, 431), (409, 408, 423, 424), (417, 416, 431, 432), (410, 409, 424, 425), (418, 417, 432, 433), (411, 410, 425, 426), (419, 418, 433, 434), (431, 430, 445, 446), (424, 423, 438, 439), (432, 431, 446, 447), (425, 424, 439, 440), (433, 432, 447, 448), (426, 425, 440, 441), (434, 433, 448, 449), (427, 426, 441, 442), (435, 434, 449, 450), (428, 427, 442, 443), (421, 360, 436), (269, 435, 450), (429, 428, 443, 444), (422, 421, 436, 437), (430, 429, 444, 445), (423, 422, 437, 438), (450, 449, 464, 465), (443, 442, 457, 458), (436, 360, 451), (269, 450, 465), (444, 443, 458, 459), (437, 436, 451, 452), (445, 444, 459, 460), (438, 437, 452, 453), (446, 445, 460, 461), (439, 438, 453, 454), (447, 446, 461, 462), (440, 439, 454, 455), (448, 447, 462, 463), (441, 440, 455, 456), (449, 448, 463, 464), (442, 441, 456, 457), (454, 453, 468, 469), (462, 461, 476, 477), (455, 454, 469, 470), (463, 462, 477, 478), (456, 455, 470, 471), (464, 463, 478, 479), (457, 456, 471, 472), (465, 464, 479, 480), (458, 457, 472, 473), (451, 360, 466), (269, 465, 480), (459, 458, 473, 474), (452, 451, 466, 467), (460, 459, 474, 475), (453, 452, 467, 468), (461, 460, 475, 476), (473, 472, 487, 488), (466, 360, 481), (269, 480, 495), (474, 473, 488, 489), (467, 466, 481, 482), (475, 474, 489, 490), (468, 467, 482, 483), (476, 475, 490, 491), (469, 468, 483, 484), (477, 476, 491, 492), (470, 469, 484, 485), (478, 477, 492, 493), (471, 470, 485, 486), (479, 478, 493, 494), (472, 471, 486, 487), (480, 479, 494, 495), (492, 491, 506, 507), (485, 484, 499, 500), (493, 492, 507, 508), (486, 485, 500, 501), (494, 493, 508, 509), (487, 486, 501, 502), (495, 494, 509, 510), (488, 487, 502, 503), (481, 360, 496), (269, 495, 510), (489, 488, 503, 504), (482, 481, 496, 497), (490, 489, 504, 505), (483, 482, 497, 498), (491, 490, 505, 506), (484, 483, 498, 499), (269, 510, 525), (504, 503, 518, 519), (497, 496, 511, 512), (505, 504, 519, 520), (498, 497, 512, 513), (506, 505, 520, 521), (499, 498, 513, 514), (507, 506, 521, 522), (500, 499, 514, 515), (508, 507, 522, 523), (501, 500, 515, 516), (509, 508, 523, 524), (502, 501, 516, 517), (510, 509, 524, 525), (503, 502, 517, 518), (496, 360, 511), (523, 522, 537, 538), (516, 515, 530, 531), (524, 523, 538, 539), (517, 516, 531, 532), (525, 524, 539, 540), (518, 517, 532, 533), (511, 360, 526), (269, 525, 540), (519, 518, 533, 534), (512, 511, 526, 527), (520, 519, 534, 535), (513, 512, 527, 528), (521, 520, 535, 536), (514, 513, 528, 529), (522, 521, 536, 537), (515, 514, 529, 530), (527, 526, 64, 65), (535, 534, 72, 541), (528, 527, 65, 66), (536, 535, 541, 542), (529, 528, 66, 67), (537, 536, 542, 543), (530, 529, 67, 68), (538, 537, 543, 73), (531, 530, 68, 69), (539, 538, 73, 544), (532, 531, 69, 70), (540, 539, 544, 545), (533, 532, 70, 71), (526, 360, 64), (269, 540, 545), (534, 533, 71, 72)])
me_cylinder.polygons.foreach_set('material_index', [0, 0, 0, 0, 0, 0, 0, 0, 0, 0, 0, 0, 0, 0, 0, 0, 0, 0, 0, 0, 0, 0, 0, 0, 0, 0, 0, 0, 0, 0, 0, 0, 0, 0, 1, 1, 1, 1, 1, 1, 1, 1, 1, 1, 1, 1, 1, 1, 1, 1, 1, 1, 1, 1, 1, 1, 1, 1, 1, 1, 1, 1, 1, 1, 1, 1, 1, 1, 1, 1, 1, 1, 1, 1, 1, 1, 1, 1, 1, 1, 1, 1, 1, 1, 1, 1, 1, 1, 1, 1, 1, 1, 1, 1, 1, 1, 1, 1, 1, 1, 1, 1, 1, 1, 1, 1, 1, 1, 1, 1, 1, 1, 1, 1, 1, 1, 1, 1, 1, 1, 1, 1, 1, 1, 1, 1, 1, 1, 1, 1, 1, 1, 1, 1, 1, 1, 1, 1, 1, 1, 1, 1, 1, 1, 1, 1, 1, 1, 1, 1, 1, 1, 1, 1, 1, 1, 1, 1, 1, 1, 1, 1, 1, 1, 1, 1, 1, 1, 1, 1, 1, 1, 1, 1, 1, 1, 1, 1, 1, 1, 1, 1, 1, 1, 1, 1, 1, 1, 1, 1, 1, 1, 1, 1, 1, 1, 1, 1, 1, 1, 1, 1, 1, 1, 1, 1, 1, 1, 1, 1, 1, 1, 1, 1, 1, 1, 1, 1, 1, 1, 1, 1, 1, 1, 1, 1, 1, 1, 1, 1, 1, 1, 1, 1, 1, 1, 1, 1, 1, 1, 1, 1, 1, 1, 1, 1, 1, 1, 1, 1, 1, 1, 1, 1, 1, 1, 1, 1, 1, 1, 1, 1, 1, 1, 1, 1, 1, 1, 1, 1, 1, 1, 1, 1, 1, 1, 1, 1, 1, 1, 1, 1, 1, 1, 1, 1, 1, 1, 1, 1, 1, 1, 1, 1, 1, 1, 1, 1, 1, 1, 1, 1, 1, 1, 1, 1, 1, 1, 1, 1, 1, 1, 1, 1, 1, 1, 1, 1, 1, 1, 1, 1, 1, 1, 1, 1, 1, 1, 1, 1, 1, 1, 1, 1, 1, 1, 1, 1, 1, 1, 1, 1, 1, 1, 1, 1, 1, 1, 1, 1, 1, 1, 1, 1, 1, 1, 1, 1, 1, 1, 1, 1, 1, 1, 1, 1, 1, 1, 1, 1, 1, 1, 1, 1, 1, 1, 1, 1, 1, 1, 1, 1, 1, 1, 1, 1, 1, 1, 1, 1, 1, 1, 1, 1, 1, 1, 1, 1, 1, 1, 1, 1, 1, 1, 1, 1, 1, 1, 1, 1, 1, 1, 1, 1, 1, 1, 1, 1, 1, 1, 1, 1, 1, 1, 1, 1, 1, 1, 1, 1, 1, 1, 1, 1, 1, 1, 1, 1, 1, 1, 1, 1, 1, 1, 1, 1, 1, 1, 1, 1, 1, 1, 1, 1, 1, 1, 1, 1, 1, 1, 1, 1, 1, 1, 1, 1, 1, 1, 1, 1, 1, 1, 1, 1, 1, 1, 1, 1, 1, 1, 1, 1, 1, 1, 1, 1, 1, 1, 1, 1, 1, 1, 1, 1, 1, 1, 1, 1, 1, 1, 1, 1, 1, 1, 1, 1, 1, 1, 1, 1, 1, 1, 1, 1, 1, 1, 1, 1, 1, 1, 1, 1, 1, 1, 1, 1, 1, 1, 1, 1, 1, 1, 1, 1, 1, 1, 1, 1, 1, 1, 1, 1, 1, 1, 1, 1])
me_cylinder.materials.append(mat_material_004)
me_cylinder.materials.append(mat_material_005)
me_cylinder.use_remesh_preserve_volume = False
me_cylinder.use_remesh_preserve_attributes = False
me_cylinder.use_mirror_vertex_groups = False
me_cylinder.update()
me_cube_001 = bpy.data.meshes.new('Cube.001')
me_cube_001.from_pydata([(-1.337, -1.176, -1.0), (-0.8258, -0.8258, 1.041), (-1.337, 1.176, -1.0), (-0.8258, 0.8258, 1.041), (1.337, -1.176, -1.0), (0.8258, -0.8258, 1.041), (1.337, 1.176, -1.0), (0.8258, 0.8258, 1.041), (-1.0, -1.0, 1.697), (-1.0, 1.0, 1.697), (1.0, 1.0, 1.697), (1.0, -1.0, 1.697), (-1.0, 4.405, 1.0), (1.0, 4.405, 1.0), (-1.0, 4.405, 1.697), (1.0, 4.405, 1.697), (-1.0, 4.989, 1.0), (1.0, 4.989, 1.0), (-1.0, 5.508, 1.697), (1.0, 5.508, 1.697), (0.6684, 1.176, -1.0), (0.0, 1.176, -1.0), (-0.6684, 1.176, -1.0), (-0.5, 1.0, 1.0), (0.0, 1.0, 1.0), (0.5, 1.0, 1.0), (-0.6684, -1.176, -1.0), (0.0, -1.176, -1.0), (0.6684, -1.176, -1.0), (0.5, -1.0, 1.0), (0.0, -1.0, 1.0), (-0.5, -1.0, 1.0), (-0.5, 1.0, 1.697), (0.5, 1.0, 1.697), (0.5, -1.0, 1.697), (0.0, -1.0, 1.697), (-0.5, -1.0, 1.697), (-0.5, 4.405, 1.0), (0.0, 4.405, 1.0), (0.5, 4.405, 1.0), (-0.5, 4.405, 1.697), (0.0, 4.405, 1.697), (0.5, 4.405, 1.697), (-0.5, 4.989, 1.0), (0.0, 4.989, 1.0), (0.5, 4.989, 1.0), (-0.5, 5.508, 1.697), (0.0, 5.508, 1.697), (0.5, 5.508, 1.697), (0.7399, 4.685, 0.4654), (0.7601, 4.685, 0.4654), (0.7399, 4.709, 0.4654), (0.7601, 4.709, 0.4654), (-0.5, 4.405, 0.8323), (0.0, 4.405, 0.8323), (-0.5, 4.989, 0.8323), (0.0, 4.989, 0.8323), (-0.3475, 4.583, 0.792), (-0.1525, 4.583, 0.792), (-0.3475, 4.811, 0.792), (-0.1525, 4.811, 0.792), (-0.3475, 4.583, 0.4834), (-0.1525, 4.583, 0.4834), (-0.3475, 4.811, 0.4834), (-0.1525, 4.811, 0.4834), (-0.8645, 4.831, 0.4949), (-0.8645, 4.563, 0.4949), (-0.6355, 4.563, 0.4949), (-0.6355, 4.831, 0.4949), (-0.9782, 4.964, 0.4688), (-0.9782, 4.431, 0.4688), (-0.5218, 4.431, 0.4688), (-0.5218, 4.964, 0.4688), (0.0, 4.405, 0.934), (0.5, 4.405, 0.934), (0.0, 4.989, 0.934), (0.5, 4.989, 0.934), (-0.8258, -0.8258, 1.428), (-0.8258, 0.8258, 1.428), (0.8258, -0.8258, 1.428), (0.8258, 0.8258, 1.428), (-1.0, 4.405, 1.469), (1.0, 4.405, 1.469), (-1.0, 5.508, 1.469), (1.0, 5.508, 1.469), (0.5, 5.508, 1.469), (0.0, 5.508, 1.469), (-0.5, 5.508, 1.469), (-0.5, -1.0, 1.469), (0.0, -1.0, 1.469), (0.5, -1.0, 1.469), (-1.256, -1.121, -0.6772), (-1.256, 1.121, -0.6772), (1.256, 1.121, -0.6772), (1.256, -1.121, -0.6772), (0.6417, -1.148, -0.6836), (0.0, -1.148, -0.6836), (-0.6417, -1.148, -0.6836), (-0.6417, 1.148, -0.6836), (0.0, 1.148, -0.6836), (0.6417, 1.148, -0.6836), (-0.6684, -2.654, -0.9895), (0.0, -2.654, -0.9895), (0.6684, -2.654, -0.9895), (0.6417, -2.626, -0.6731), (0.0, -2.626, -0.6731), (-0.6417, -2.626, -0.6731), (0.0, -1.778, 0.9757), (-0.6417, -1.778, 0.9757), (0.6417, -1.778, 0.9757), (0.0, -3.256, 0.9862), (-0.6417, -3.256, 0.9862), (0.6417, -3.256, 0.9862), (-0.6684, -1.53, -0.9975), (-0.6417, -1.502, -0.6811), (0.6417, -1.502, -0.6811), (0.6684, -1.53, -0.9975), (0.0, -1.53, -0.9975), (-0.5994, -1.933, 0.965), (0.5994, -1.933, 0.965), (0.0, -1.933, 0.965), (0.0, -1.738, 1.427), (-0.6417, -1.738, 1.427), (0.6417, -1.738, 1.427), (-0.5994, -1.896, 1.415), (0.5994, -1.896, 1.415), (0.0, -1.896, 1.415), (-0.5646, -3.01, 0.8717), (-0.6417, -1.735, 0.8617), (0.0, -1.735, 0.8617), (0.6417, -1.735, 0.8617), (0.0, -3.069, 0.8722), (0.5646, -3.01, 0.8717), (0.5646, -2.148, 0.8647), (-0.5646, -2.148, 0.8647), (-0.5, 1.0, 1.772), (0.0, 1.0, 1.772), (0.5, 1.0, 1.772), (0.5, -1.0, 1.772), (0.0, -1.0, 1.772), (-0.5, -1.0, 1.772), (-0.5, 4.405, 1.772), (0.0, 4.405, 1.772), (0.5, 4.405, 1.772), (-0.5, 5.85, 1.697), (0.0, 5.85, 1.697), (0.5, 5.85, 1.697), (0.5, 5.85, 1.772), (0.0, 5.85, 1.772), (-0.5, 5.85, 1.772), (-0.6417, -1.624, 0.57), (0.6417, -1.624, 0.57), (0.6417, -2.985, 0.5805), (-0.6417, -2.985, 0.5805), (0.0, -1.624, 0.57), (0.0, -2.985, 0.5805), (0.6417, -1.978, 0.5725), (-0.6417, -1.978, 0.5725), (0.3201, -2.962, 0.7965), (0.3201, -3.092, 0.7889), (0.3438, -2.962, 0.7956), (0.3402, -3.092, 0.7881), (0.3665, -2.962, 0.7927), (0.3596, -3.092, 0.7857), (0.3875, -2.962, 0.788), (0.3774, -3.092, 0.7817), (0.4059, -2.962, 0.7817), (0.393, -3.092, 0.7764), (0.421, -2.962, 0.7741), (0.4059, -3.092, 0.7699), (0.4322, -2.962, 0.7653), (0.4154, -3.092, 0.7624), (0.4391, -2.962, 0.7558), (0.4213, -3.092, 0.7544), (0.4414, -2.962, 0.746), (0.4232, -3.092, 0.746), (0.4391, -2.962, 0.7361), (0.4213, -3.092, 0.7376), (0.4322, -2.962, 0.7266), (0.4154, -3.092, 0.7295), (0.421, -2.962, 0.7179), (0.4059, -3.092, 0.7221), (0.4059, -2.962, 0.7103), (0.393, -3.092, 0.7156), (0.3875, -2.962, 0.704), (0.3774, -3.092, 0.7103), (0.3665, -2.962, 0.6993), (0.3596, -3.092, 0.7063), (0.3438, -2.962, 0.6964), (0.3402, -3.092, 0.7039), (0.3201, -2.962, 0.6955), (0.3201, -3.092, 0.703), (0.2964, -2.962, 0.6964), (0.3, -3.092, 0.7039), (0.2736, -2.962, 0.6993), (0.2806, -3.092, 0.7063), (0.2527, -2.962, 0.704), (0.2628, -3.092, 0.7103), (0.2343, -2.962, 0.7103), (0.2471, -3.092, 0.7156), (0.2192, -2.962, 0.7179), (0.2343, -3.092, 0.7221), (0.208, -2.962, 0.7266), (0.2248, -3.092, 0.7295), (0.2011, -2.962, 0.7361), (0.2189, -3.092, 0.7376), (0.1987, -2.962, 0.746), (0.2169, -3.092, 0.746), (0.2011, -2.962, 0.7558), (0.2189, -3.092, 0.7544), (0.208, -2.962, 0.7653), (0.2248, -3.092, 0.7624), (0.2192, -2.962, 0.7741), (0.2343, -3.092, 0.7699), (0.2343, -2.962, 0.7817), (0.2471, -3.092, 0.7764), (0.2527, -2.962, 0.788), (0.2628, -3.092, 0.7817), (0.2736, -2.962, 0.7927), (0.2806, -3.092, 0.7857), (0.2964, -2.962, 0.7956), (0.3, -3.092, 0.7881), (0.7923, 0.0365, 1.293), (0.8814, 0.0365, 1.293), (0.7923, 0.07116, 1.292), (0.8814, 0.07116, 1.292), (0.7923, 0.1045, 1.29), (0.8814, 0.1045, 1.29), (0.7923, 0.1352, 1.285), (0.8814, 0.1352, 1.285), (0.7923, 0.1621, 1.279), (0.8814, 0.1621, 1.279), (0.7923, 0.1842, 1.271), (0.8814, 0.1842, 1.271), (0.7923, 0.2007, 1.262), (0.8814, 0.2007, 1.262), (0.7923, 0.2108, 1.253), (0.8814, 0.2108, 1.253), (0.7923, 0.2142, 1.243), (0.8814, 0.2142, 1.243), (0.7923, 0.2108, 1.233), (0.8814, 0.2108, 1.233), (0.7923, 0.2007, 1.224), (0.8814, 0.2007, 1.224), (0.7923, 0.1842, 1.215), (0.8814, 0.1842, 1.215), (0.7923, 0.1621, 1.207), (0.8814, 0.1621, 1.207), (0.7923, 0.1352, 1.201), (0.8814, 0.1352, 1.201), (0.7923, 0.1045, 1.196), (0.8814, 0.1045, 1.196), (0.7923, 0.07116, 1.193), (0.8814, 0.07116, 1.193), (0.7923, 0.0365, 1.192), (0.8814, 0.0365, 1.192), (0.7923, 0.001834, 1.193), (0.8814, 0.001834, 1.193), (0.7923, -0.0315, 1.196), (0.8814, -0.0315, 1.196), (0.7923, -0.06222, 1.201), (0.8814, -0.06222, 1.201), (0.7923, -0.08914, 1.207), (0.8814, -0.08914, 1.207), (0.7923, -0.1112, 1.215), (0.8814, -0.1112, 1.215), (0.7923, -0.1277, 1.224), (0.8814, -0.1277, 1.224), (0.7923, -0.1378, 1.233), (0.8814, -0.1378, 1.233), (0.7923, -0.1412, 1.243), (0.8814, -0.1412, 1.243), (0.7923, -0.1378, 1.253), (0.8814, -0.1378, 1.253), (0.7923, -0.1277, 1.262), (0.8814, -0.1277, 1.262), (0.7923, -0.1112, 1.271), (0.8814, -0.1112, 1.271), (0.7923, -0.08914, 1.279), (0.8814, -0.08914, 1.279), (0.7923, -0.06222, 1.285), (0.8814, -0.06222, 1.285), (0.7923, -0.0315, 1.29), (0.8814, -0.0315, 1.29), (0.7923, 0.001834, 1.292), (0.8814, 0.001834, 1.292), (-0.5417, -1.961, 0.9871), (0.0, -1.961, 0.9871), (0.5417, -1.961, 0.9871), (-0.5417, -1.927, 1.394), (0.0, -1.927, 1.394), (0.5417, -1.927, 1.394), (0.0, -3.166, 0.9949), (-0.5563, -3.166, 0.9949), (0.5563, -3.166, 0.9949), (0.5196, -2.019, 0.9765), (0.0, -2.019, 0.9765), (-0.5196, -2.019, 0.9765), (-1.137, -1.039, -0.2035), (-1.137, 1.039, -0.2035), (1.137, 1.039, -0.2035), (1.137, -1.039, -0.2035), (0.6027, -1.107, -0.2194), (0.0, -1.107, -0.2194), (-0.6027, -1.107, -0.2194), (-0.6027, 1.107, -0.2194), (0.0, 1.107, -0.2194), (0.6027, 1.107, -0.2194), (-0.9816, -0.9325, 0.4187), (-0.9816, 0.9325, 0.4187), (0.9816, 0.9325, 0.4187), (0.9816, -0.9325, 0.4187), (0.5513, -1.054, 0.3903), (0.0, -1.054, 0.3903), (-0.5513, -1.054, 0.3903), (-0.5513, 1.054, 0.3903), (0.0, 1.054, 0.3903), (0.5513, 1.054, 0.3903), (-0.5513, 1.255, 0.3917), (-0.6027, 1.309, -0.218), (0.0, 1.255, 0.3917), (0.0, 1.309, -0.218), (0.5513, 1.255, 0.3917), (0.6027, 1.309, -0.218), (-1.337, 0.392, -1.0), (-1.337, -0.392, -1.0), (-0.8258, -0.2753, 1.041), (-0.8258, 0.2753, 1.041), (1.337, -0.392, -1.0), (1.337, 0.392, -1.0), (0.8258, 0.2753, 1.041), (0.8258, -0.2753, 1.041), (-1.0, -0.3333, 1.697), (-1.0, 0.3333, 1.697), (1.0, 0.3333, 1.697), (1.0, -0.3333, 1.697), (0.5, 0.3333, 1.697), (0.5, -0.3333, 1.697), (-0.5, 0.3333, 1.697), (-0.5, -0.3333, 1.697), (-0.6684, 0.392, -1.0), (-0.6684, -0.392, -1.0), (0.0, 0.392, -1.0), (0.0, -0.392, -1.0), (0.6684, 0.392, -1.0), (0.6684, -0.392, -1.0), (0.8258, 0.2753, 1.428), (0.8258, -0.2753, 1.428), (-0.8258, -0.2753, 1.428), (-0.8258, 0.2753, 1.428), (1.256, 0.3735, -0.6772), (1.256, -0.3735, -0.6772), (-1.256, -0.3735, -0.6772), (-1.256, 0.3735, -0.6772), (0.5, 0.3333, 1.772), (0.5, -0.3333, 1.772), (0.0, 0.3333, 1.772), (0.0, -0.3333, 1.772), (-0.5, 0.3333, 1.772), (-0.5, -0.3333, 1.772), (1.137, 0.3464, -0.2035), (1.137, -0.3464, -0.2035), (-1.137, -0.3464, -0.2035), (-1.137, 0.3464, -0.2035), (0.9816, 0.3108, 0.4187), (0.9816, -0.3108, 0.4187), (-0.9816, -0.3108, 0.4187), (-0.9816, 0.3108, 0.4187), (-1.57, 0.392, -1.027), (-1.57, -0.392, -1.027), (-1.489, -0.3735, -0.7043), (-1.489, 0.3735, -0.7043), (1.626, -0.392, -1.025), (1.626, 0.392, -1.025), (1.545, 0.3735, -0.7019), (1.545, -0.3735, -0.7019), (-0.9672, -0.2753, 1.047), (-0.9672, 0.2753, 1.047), (-1.123, -0.3108, 0.4248), (-1.123, 0.3108, 0.4248), (-1.059, 0.9859, 0.1076), (1.059, 0.9859, 0.1076), (1.059, -0.9859, 0.1076), (0.577, -1.08, 0.08543), (0.0, -1.08, 0.08543), (-0.577, -1.08, 0.08543), (-0.577, 1.08, 0.08543), (0.577, 1.08, 0.08543), (-1.059, -0.9859, 0.1076), (-0.577, 1.282, 0.08686), (0.0, 1.282, 0.08686), (0.577, 1.282, 0.08686), (-1.059, -0.3286, 0.1076), (-1.059, 0.3286, 0.1076), (1.059, 0.3286, 0.1076), (1.059, -0.3286, 0.1076), (-1.207, -0.3464, -0.2005), (-1.207, 0.3464, -0.2005), (-1.129, -0.3286, 0.1106), (-1.129, 0.3286, 0.1106), (1.079, 0.3108, 0.4229), (1.079, -0.3108, 0.4229), (1.157, 0.3286, 0.1118), (1.157, -0.3286, 0.1118), (-0.8258, 0.8258, 1.234), (0.8258, 0.8258, 1.234), (-1.0, 4.405, 1.234), (1.0, 4.405, 1.234), (-1.0, 5.249, 1.234), (1.0, 5.249, 1.234), (-0.8258, -0.8258, 1.234), (0.8258, -0.8258, 1.234), (0.5, 5.249, 1.234), (0.0, 5.249, 1.234), (-0.5, 5.249, 1.234), (-0.5, -1.0, 1.234), (0.0, -1.0, 1.234), (0.5, -1.0, 1.234), (-0.8258, 0.2753, 1.234), (-0.8258, -0.2753, 1.234), (0.8258, -0.2753, 1.234), (0.8258, 0.2753, 1.234), (-0.9763, 0.8101, 1.428), (-1.15, 4.389, 1.469), (-0.9763, 0.8101, 1.234), (-1.15, 4.389, 1.234), (-0.8254, 0.8171, 1.49), (-0.9996, 4.396, 1.531), (-0.9758, 0.8014, 1.49), (-1.15, 4.381, 1.531), (-1.15, 0.792, 1.428), (-1.324, 4.371, 1.469), (-1.15, 0.7833, 1.49), (-1.324, 4.363, 1.531), (1.029, 0.8046, 1.428), (1.203, 4.384, 1.469), (1.029, 0.8046, 1.234), (1.203, 4.384, 1.234), (0.8254, 0.8182, 1.483), (0.9996, 4.397, 1.523), (1.029, 0.797, 1.483), (1.203, 4.376, 1.523), (1.26, 0.7805, 1.428), (1.435, 4.36, 1.469), (1.26, 0.7728, 1.483), (1.434, 4.352, 1.523), (-0.5, 1.0, 1.798), (0.0, 1.0, 1.798), (0.5, 1.0, 1.798), (0.5, 0.3333, 1.798), (0.0, 0.3333, 1.798), (-0.5, 0.3333, 1.798), (0.5, -1.0, 1.807), (0.0, -1.0, 1.807), (-0.5, -1.0, 1.807), (0.5, -0.3333, 1.807), (0.0, -0.3333, 1.807), (-0.5, -0.3333, 1.807), (1.0, 0.3333, 1.847), (1.0, -0.3333, 1.847), (0.5, 0.3333, 1.847), (0.5, -0.3333, 1.847), (-1.0, -0.3333, 1.811), (-1.0, 0.3333, 1.811), (-0.5, 0.3333, 1.811), (-0.5, -0.3333, 1.811), (0.7192, -2.268, 0.6512), (0.7192, -2.321, 0.7897), (0.7192, -2.786, 0.7935), (0.7192, -2.746, 0.655), (1.055, -2.268, 0.6512), (1.055, -2.321, 0.7897), (1.055, -2.786, 0.7935), (1.055, -2.746, 0.655), (0.7192, -2.302, 0.9526), (0.7192, -2.767, 0.9564), (1.055, -2.302, 0.9526), (1.055, -2.767, 0.9564), (0.8146, -2.433, 0.9768), (0.8146, -2.634, 0.9784), (0.96, -2.433, 0.9768), (0.96, -2.634, 0.9784), (-0.6417, -1.447, 0.1043), (0.6417, -1.447, 0.1043), (0.5431, -2.761, 0.08397), (-0.5431, -2.761, 0.08397), (0.0, -1.447, 0.1043), (0.0, -2.852, 0.1149), (0.5431, -1.872, 0.0772), (-0.5431, -1.872, 0.0772), (-0.6417, -1.298, -0.2896), (0.6417, -1.298, -0.2896), (0.5431, -2.665, -0.2495), (-0.5431, -2.665, -0.2495), (0.0, -1.298, -0.2896), (0.0, -2.739, -0.2791), (0.5431, -1.745, -0.2562), (-0.5431, -1.745, -0.2562), (-0.616, -2.761, 0.08397), (-0.7279, -2.985, 0.5805), (0.616, -1.872, 0.0772), (0.7279, -1.978, 0.5725), (-0.616, -1.872, 0.0772), (-0.7279, -1.978, 0.5725), (0.7279, -2.985, 0.5805), (0.616, -2.761, 0.08397), (-0.5417, -2.019, 0.9875), (0.0, -2.019, 0.9875), (0.5417, -2.019, 0.9875), (-0.5417, -1.985, 1.394), (0.0, -1.985, 1.394), (0.5417, -1.985, 1.394), (0.0, -3.165, 1.001), (-0.5563, -3.165, 1.001), (0.5563, -3.165, 1.001), (0.5196, -2.018, 0.9821), (0.0, -2.018, 0.9821), (-0.5196, -2.018, 0.9821)], [], [(367, 327, 3, 309), (317, 25, 7, 310), (365, 331, 5, 311), (314, 31, 1, 308), (345, 328, 4, 28), (348, 77, 8, 332), (339, 332, 8, 36), (90, 79, 11, 34), (33, 10, 15, 42), (346, 80, 10, 334), (81, 14, 18, 83), (23, 3, 12, 37), (405, 7, 13, 407), (78, 9, 14, 81), (87, 83, 18, 46), (12, 16, 65, 66), (407, 13, 17, 409), (42, 15, 19, 48), (14, 40, 46, 18), (40, 41, 47, 46), (41, 42, 48, 47), (13, 39, 49, 50), (44, 45, 76, 75), (38, 37, 53, 54), (84, 85, 48, 19), (85, 86, 47, 48), (86, 87, 46, 47), (7, 25, 39, 13), (25, 24, 38, 39), (24, 23, 37, 38), (9, 32, 40, 14), (336, 33, 137, 354), (36, 35, 139, 140), (77, 88, 36, 8), (88, 89, 35, 36), (89, 90, 34, 35), (335, 337, 34, 11), (339, 36, 140, 359), (143, 42, 146, 147), (325, 341, 26, 0), (341, 343, 27, 26), (343, 345, 28, 27), (311, 5, 29, 312), (312, 29, 30, 313), (313, 30, 31, 314), (309, 3, 23, 315), (315, 23, 24, 316), (316, 24, 25, 317), (50, 49, 51, 52), (39, 45, 51, 49), (17, 13, 50, 52), (45, 17, 52, 51), (56, 54, 58, 60), (37, 43, 55, 53), (43, 44, 56, 55), (44, 38, 54, 56), (58, 57, 61, 62), (54, 53, 57, 58), (53, 55, 59, 57), (55, 56, 60, 59), (62, 61, 63, 64), (57, 59, 63, 61), (59, 60, 64, 63), (60, 58, 62, 64), (65, 68, 72, 69), (16, 43, 68, 65), (43, 37, 67, 68), (37, 12, 66, 67), (71, 70, 69, 72), (66, 65, 69, 70), (68, 67, 71, 72), (67, 66, 70, 71), (74, 73, 75, 76), (45, 39, 74, 76), (39, 38, 73, 74), (38, 44, 75, 73), (416, 417, 90, 89), (415, 416, 89, 88), (410, 415, 88, 77), (413, 414, 87, 86), (412, 413, 86, 85), (409, 412, 85, 84), (15, 82, 84, 19), (414, 408, 83, 87), (422, 78, 426, 428), (10, 80, 82, 15), (406, 81, 83, 408), (421, 405, 80, 346), (417, 411, 79, 90), (419, 410, 77, 348), (21, 99, 100, 20), (22, 98, 99, 21), (2, 92, 98, 22), (116, 115, 104, 103), (114, 113, 101, 106), (4, 94, 95, 28), (26, 97, 91, 0), (328, 351, 94, 4), (20, 100, 93, 6), (324, 353, 92, 2), (102, 105, 106, 101), (103, 104, 105, 102), (117, 116, 103, 102), (130, 129, 107, 109), (113, 117, 102, 101), (134, 127, 111, 118), (111, 110, 292, 293), (118, 111, 293, 297), (127, 131, 110, 111), (133, 130, 109, 119), (131, 132, 112, 110), (129, 128, 108, 107), (132, 133, 119, 112), (118, 120, 287, 286), (109, 107, 121, 123), (128, 134, 118, 108), (26, 27, 117, 113), (27, 28, 116, 117), (97, 26, 113, 114), (28, 95, 115, 116), (121, 122, 124, 126), (123, 121, 126, 125), (108, 118, 124, 122), (125, 126, 290, 291), (107, 108, 122, 121), (119, 109, 123, 125), (150, 157, 134, 128), (133, 132, 468, 467), (154, 150, 128, 129), (155, 152, 132, 131), (156, 151, 130, 133), (153, 155, 131, 127), (157, 153, 127, 134), (151, 154, 129, 130), (135, 136, 142, 141), (136, 137, 143, 142), (355, 357, 456, 455), (140, 139, 453, 454), (33, 42, 143, 137), (42, 41, 145, 146), (40, 32, 135, 141), (35, 34, 138, 139), (146, 145, 148, 147), (145, 144, 149, 148), (142, 143, 147, 148), (41, 40, 144, 145), (40, 141, 149, 144), (141, 142, 148, 149), (483, 486, 154, 151), (484, 488, 500, 505), (485, 487, 155, 153), (488, 483, 151, 156), (487, 484, 152, 155), (486, 482, 150, 154), (488, 156, 501, 500), (482, 489, 157, 150), (158, 159, 161, 160), (160, 161, 163, 162), (162, 163, 165, 164), (164, 165, 167, 166), (166, 167, 169, 168), (168, 169, 171, 170), (170, 171, 173, 172), (172, 173, 175, 174), (174, 175, 177, 176), (176, 177, 179, 178), (178, 179, 181, 180), (180, 181, 183, 182), (182, 183, 185, 184), (184, 185, 187, 186), (186, 187, 189, 188), (188, 189, 191, 190), (190, 191, 193, 192), (192, 193, 195, 194), (194, 195, 197, 196), (196, 197, 199, 198), (198, 199, 201, 200), (200, 201, 203, 202), (202, 203, 205, 204), (204, 205, 207, 206), (206, 207, 209, 208), (208, 209, 211, 210), (210, 211, 213, 212), (212, 213, 215, 214), (214, 215, 217, 216), (216, 217, 219, 218), (161, 159, 221, 219, 217, 215, 213, 211, 209, 207, 205, 203, 201, 199, 197, 195, 193, 191, 189, 187, 185, 183, 181, 179, 177, 175, 173, 171, 169, 167, 165, 163), (218, 219, 221, 220), (220, 221, 159, 158), (158, 160, 162, 164, 166, 168, 170, 172, 174, 176, 178, 180, 182, 184, 186, 188, 190, 192, 194, 196, 198, 200, 202, 204, 206, 208, 210, 212, 214, 216, 218, 220), (222, 223, 225, 224), (224, 225, 227, 226), (226, 227, 229, 228), (228, 229, 231, 230), (230, 231, 233, 232), (232, 233, 235, 234), (234, 235, 237, 236), (236, 237, 239, 238), (238, 239, 241, 240), (240, 241, 243, 242), (242, 243, 245, 244), (244, 245, 247, 246), (246, 247, 249, 248), (248, 249, 251, 250), (250, 251, 253, 252), (252, 253, 255, 254), (254, 255, 257, 256), (256, 257, 259, 258), (258, 259, 261, 260), (260, 261, 263, 262), (262, 263, 265, 264), (264, 265, 267, 266), (266, 267, 269, 268), (268, 269, 271, 270), (270, 271, 273, 272), (272, 273, 275, 274), (274, 275, 277, 276), (276, 277, 279, 278), (278, 279, 281, 280), (280, 281, 283, 282), (225, 223, 285, 283, 281, 279, 277, 275, 273, 271, 269, 267, 265, 263, 261, 259, 257, 255, 253, 251, 249, 247, 245, 243, 241, 239, 237, 235, 233, 231, 229, 227), (282, 283, 285, 284), (284, 285, 223, 222), (222, 224, 226, 228, 230, 232, 234, 236, 238, 240, 242, 244, 246, 248, 250, 252, 254, 256, 258, 260, 262, 264, 266, 268, 270, 272, 274, 276, 278, 280, 282, 284), (291, 290, 510, 511), (289, 286, 506, 509), (119, 125, 291, 288), (124, 118, 286, 289), (120, 119, 288, 287), (126, 124, 289, 290), (297, 293, 513, 517), (295, 296, 516, 515), (119, 120, 296, 295), (112, 119, 295, 294), (110, 112, 294, 292), (120, 118, 297, 296), (99, 306, 307, 100), (98, 305, 306, 99), (92, 299, 305, 98), (96, 303, 304, 97), (95, 302, 303, 96), (94, 301, 302, 95), (97, 304, 298, 91), (351, 361, 301, 94), (100, 307, 300, 93), (353, 363, 299, 92), (315, 316, 320, 318), (306, 305, 319, 321), (380, 309, 315, 386), (384, 313, 314, 385), (383, 312, 313, 384), (382, 311, 312, 383), (385, 314, 308, 388), (395, 365, 311, 382), (387, 317, 310, 381), (393, 367, 309, 380), (390, 320, 322, 391), (389, 318, 320, 390), (387, 307, 323, 391), (386, 315, 318, 389), (307, 306, 321, 323), (316, 317, 322, 320), (388, 308, 366, 392), (392, 366, 367, 393), (381, 310, 364, 394), (364, 365, 401, 400), (91, 298, 362, 352), (352, 362, 363, 353), (93, 300, 360, 350), (350, 360, 361, 351), (356, 354, 449, 450), (356, 358, 359, 357), (135, 358, 451, 446), (354, 356, 357, 355), (0, 91, 352, 325), (324, 325, 369, 368), (6, 93, 350, 329), (329, 350, 374, 373), (404, 418, 349, 78), (418, 419, 348, 349), (411, 420, 347, 79), (420, 421, 346, 347), (21, 20, 344, 342), (342, 344, 345, 343), (22, 21, 342, 340), (340, 342, 343, 341), (2, 22, 340, 324), (324, 340, 341, 325), (32, 338, 358, 135), (338, 339, 359, 358), (10, 33, 336, 334), (335, 334, 458, 459), (34, 337, 355, 138), (337, 336, 354, 355), (79, 347, 335, 11), (347, 346, 334, 335), (32, 9, 333, 338), (333, 332, 462, 463), (78, 349, 333, 9), (349, 348, 332, 333), (20, 6, 329, 344), (344, 329, 328, 345), (310, 7, 330, 364), (364, 330, 331, 365), (308, 1, 326, 366), (326, 327, 377, 376), (369, 370, 371, 368), (325, 352, 370, 369), (353, 324, 368, 371), (352, 353, 371, 370), (373, 374, 375, 372), (351, 328, 372, 375), (328, 329, 373, 372), (350, 351, 375, 374), (378, 376, 377, 379), (367, 366, 378, 379), (327, 367, 379, 377), (366, 326, 376, 378), (360, 394, 395, 361), (300, 381, 394, 360), (393, 363, 397, 399), (298, 388, 392, 362), (305, 386, 389, 319), (317, 387, 391, 322), (319, 389, 390, 321), (321, 390, 391, 323), (363, 393, 380, 299), (307, 387, 381, 300), (361, 395, 382, 301), (304, 385, 388, 298), (301, 382, 383, 302), (302, 383, 384, 303), (303, 384, 385, 304), (299, 380, 386, 305), (396, 398, 399, 397), (363, 362, 396, 397), (362, 392, 398, 396), (392, 393, 399, 398), (402, 400, 401, 403), (365, 395, 403, 401), (395, 394, 402, 403), (394, 364, 400, 402), (331, 330, 421, 420), (5, 331, 420, 411), (327, 326, 419, 418), (3, 327, 418, 404), (326, 1, 410, 419), (29, 5, 411, 417), (330, 7, 405, 421), (12, 406, 408, 16), (3, 404, 406, 12), (43, 16, 408, 414), (17, 45, 412, 409), (45, 44, 413, 412), (44, 43, 414, 413), (1, 31, 415, 410), (31, 30, 416, 415), (30, 29, 417, 416), (82, 407, 409, 84), (405, 407, 437, 436), (424, 422, 423, 425), (406, 404, 424, 425), (81, 406, 425, 423), (404, 78, 422, 424), (426, 427, 429, 428), (78, 81, 427, 426), (81, 423, 429, 427), (429, 423, 431, 433), (431, 430, 432, 433), (422, 428, 432, 430), (423, 422, 430, 431), (428, 429, 433, 432), (434, 436, 437, 435), (80, 434, 440, 438), (407, 82, 435, 437), (80, 405, 436, 434), (439, 438, 440, 441), (82, 80, 438, 439), (440, 434, 442, 444), (435, 82, 439, 441), (442, 443, 445, 444), (435, 441, 445, 443), (434, 435, 443, 442), (441, 440, 444, 445), (447, 446, 451, 450), (448, 447, 450, 449), (358, 356, 450, 451), (137, 136, 447, 448), (354, 137, 448, 449), (136, 135, 446, 447), (455, 456, 453, 452), (456, 457, 454, 453), (357, 359, 457, 456), (139, 138, 452, 453), (359, 140, 454, 457), (138, 355, 455, 452), (458, 460, 461, 459), (337, 335, 459, 461), (334, 336, 460, 458), (336, 337, 461, 460), (464, 463, 462, 465), (338, 333, 463, 464), (339, 338, 464, 465), (332, 339, 465, 462), (468, 469, 473, 472), (152, 156, 466, 469), (156, 133, 467, 466), (132, 152, 469, 468), (473, 470, 471, 472), (466, 467, 471, 470), (469, 466, 470, 473), (468, 472, 477, 475), (475, 477, 481, 479), (472, 471, 476, 477), (471, 467, 474, 476), (467, 468, 475, 474), (478, 479, 481, 480), (474, 475, 479, 478), (476, 474, 478, 480), (477, 476, 480, 481), (490, 497, 489, 482), (492, 496, 488, 484), (494, 490, 482, 486), (495, 492, 484, 487), (496, 491, 483, 488), (493, 495, 487, 485), (497, 493, 485, 489), (491, 494, 486, 483), (95, 96, 494, 491), (114, 106, 493, 497), (106, 105, 495, 493), (115, 95, 491, 496), (105, 104, 492, 495), (96, 97, 490, 494), (104, 115, 496, 492), (97, 114, 497, 490), (502, 498, 499, 503), (505, 500, 501, 504), (489, 485, 498, 502), (153, 157, 503, 499), (157, 489, 502, 503), (156, 152, 504, 501), (485, 153, 499, 498), (152, 484, 505, 504), (506, 507, 510, 509), (507, 508, 511, 510), (287, 288, 508, 507), (288, 291, 511, 508), (290, 289, 509, 510), (286, 287, 507, 506), (515, 516, 512, 514), (516, 517, 513, 512), (294, 295, 515, 514), (293, 292, 512, 513), (296, 297, 517, 516), (292, 294, 514, 512)])
me_cube_001.polygons.foreach_set('material_index', [2, 2, 2, 2, 2, 2, 2, 2, 2, 2, 2, 2, 2, 2, 2, 5, 2, 2, 2, 0, 0, 5, 5, 5, 2, 2, 2, 2, 2, 2, 2, 2, 2, 2, 2, 2, 2, 2, 2, 2, 2, 2, 2, 2, 2, 2, 2, 2, 5, 5, 5, 5, 5, 2, 5, 5, 5, 5, 5, 5, 5, 5, 5, 5, 5, 5, 5, 5, 5, 5, 5, 5, 5, 0, 5, 0, 2, 2, 2, 2, 2, 2, 2, 2, 2, 2, 2, 2, 2, 2, 2, 2, 2, 0, 0, 2, 2, 2, 2, 2, 0, 0, 0, 0, 0, 0, 0, 0, 0, 0, 0, 0, 0, 0, 0, 0, 0, 0, 0, 0, 0, 0, 0, 0, 0, 0, 0, 0, 0, 0, 0, 0, 0, 0, 2, 2, 2, 2, 2, 2, 2, 2, 2, 2, 2, 2, 2, 2, 0, 0, 0, 0, 0, 0, 0, 0, 1, 1, 1, 1, 1, 1, 1, 1, 1, 1, 1, 1, 1, 1, 1, 1, 1, 1, 1, 1, 1, 1, 1, 1, 1, 1, 1, 1, 1, 1, 1, 1, 1, 1, 2, 2, 2, 2, 2, 2, 2, 2, 2, 2, 2, 2, 2, 2, 2, 2, 2, 2, 2, 2, 2, 2, 2, 2, 2, 2, 2, 2, 2, 2, 2, 2, 2, 2, 4, 4, 0, 0, 0, 0, 0, 0, 0, 0, 0, 0, 2, 2, 2, 2, 2, 2, 2, 2, 2, 2, 5, 5, 2, 2, 2, 2, 2, 2, 2, 2, 5, 5, 5, 5, 5, 5, 2, 2, 2, 5, 2, 2, 2, 2, 2, 2, 2, 2, 2, 2, 2, 2, 2, 2, 2, 2, 2, 2, 2, 2, 2, 2, 2, 2, 2, 2, 2, 2, 2, 2, 2, 2, 2, 2, 2, 2, 2, 2, 2, 5, 2, 2, 2, 2, 2, 2, 2, 2, 5, 5, 5, 5, 2, 2, 5, 2, 5, 5, 5, 5, 2, 2, 2, 2, 2, 2, 2, 2, 5, 5, 5, 5, 5, 5, 5, 5, 2, 2, 2, 2, 2, 2, 2, 2, 2, 2, 2, 2, 2, 2, 2, 2, 2, 2, 2, 2, 2, 2, 2, 2, 2, 2, 2, 2, 2, 2, 2, 2, 2, 2, 2, 2, 2, 2, 2, 2, 2, 2, 2, 2, 2, 2, 2, 2, 2, 2, 2, 2, 2, 2, 2, 2, 2, 2, 2, 2, 2, 2, 0, 0, 0, 0, 0, 0, 0, 0, 0, 0, 0, 0, 0, 0, 0, 0, 0, 0, 0, 0, 0, 0, 0, 0, 0, 0, 0, 0, 0, 0, 0, 0, 0, 0, 0, 0, 0, 0, 0, 0, 4, 4, 4, 4, 4, 4, 3, 3, 0, 0, 0, 0])
me_cube_001.materials.append(mat_material_001)
me_cube_001.materials.append(mat_material_002)
me_cube_001.materials.append(mat_material_003)
me_cube_001.materials.append(mat_material_006)
me_cube_001.materials.append(mat_material_007)
me_cube_001.materials.append(mat_material_008)
me_cube_001.use_remesh_preserve_volume = False
me_cube_001.use_remesh_preserve_attributes = False
me_cube_001.use_mirror_vertex_groups = False
me_cube_001.update()

# ---- objects
ob_camera = bpy.data.objects.new('Camera', cam_camera_002)
ob_plane = bpy.data.objects.new('Plane', me_plane_001)
ob_cylinder = bpy.data.objects.new('Cylinder', me_cylinder)
ob_cube = bpy.data.objects.new('Cube', me_cube_001)

# ---- transforms, parenting, visibility, modifiers, constraints
ob_camera.location = (10.21, -11.92, 5.065)
ob_camera.rotation_euler = (1.421, 1.214e-05, 0.6888)
ob_camera.lineart.crease_threshold = 0.0
ob_plane.location = (0.0, 0.0, -0.09192)
ob_plane.scale = (7.477, 7.477, 7.477)
ob_plane.lineart.crease_threshold = 0.0
ob_cylinder.location = (0.6951, -1.409, 3.708)
ob_cylinder.rotation_euler = (0.5027, -0.0, 0.0)
ob_cylinder.scale = (0.03125, 0.03125, 0.1624)
ob_cylinder.lineart.crease_threshold = 0.0
ob_cube.location = (0.0, 0.0, 1.791)
ob_cube.scale = (0.7729, 0.5279, 1.856)
ob_cube.lineart.crease_threshold = 0.0

# ---- collection membership
col_collection_1.objects.link(ob_camera)
col_collection_1.objects.link(ob_plane)
col_collection_1.objects.link(ob_cylinder)
col_collection_1.objects.link(ob_cube)

# ---- scene / render settings (as saved in the file)
scene.camera = ob_camera
scene.frame_start = 1; scene.frame_end = 250; scene.frame_set(1)
scene.render.engine = 'CYCLES'
scene.render.dither_intensity = 0.0
scene.cycles.use_denoising = False
scene.cycles.samples = 128
scene.cycles.sampling_pattern = 'TABULATED_SOBOL'
scene.cycles.use_adaptive_sampling = False
scene.cycles.use_light_tree = False
scene.cycles.blur_glossy = 0.0
scene.cycles.sample_clamp_indirect = 0.0
scene.view_settings.view_transform = 'Standard'
bpy.context.view_layer.update()
